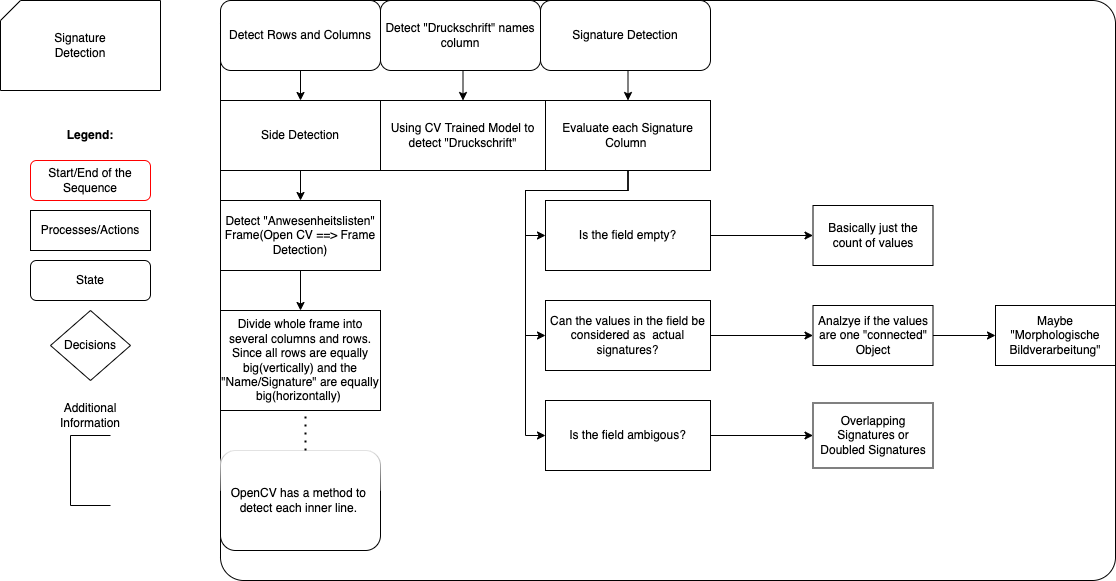

The diagram above was exported from draw.io. Its source (the exported page's mxGraphModel, read from the mxfile embedded in the PNG):
<mxGraphModel dx="1188" dy="546" grid="1" gridSize="10" guides="1" tooltips="1" connect="1" arrows="1" fold="1" page="1" pageScale="1" pageWidth="827" pageHeight="1169" math="0" shadow="0">
  <root>
    <mxCell id="WIyWlLk6GJQsqaUBKTNV-0" />
    <mxCell id="WIyWlLk6GJQsqaUBKTNV-1" parent="WIyWlLk6GJQsqaUBKTNV-0" />
    <mxCell id="XL0CJSornGPtuZBDjpRW-4" value="" style="rounded=1;whiteSpace=wrap;html=1;arcSize=4;" parent="WIyWlLk6GJQsqaUBKTNV-1" vertex="1">
      <mxGeometry x="280" y="40" width="895" height="580" as="geometry" />
    </mxCell>
    <mxCell id="CbuRB8H8sCCOuhlkq7PC-52" value="Start/End of the Sequence" style="rounded=1;whiteSpace=wrap;html=1;fontSize=12;glass=0;strokeWidth=1;shadow=0;strokeColor=#FF0000;" parent="WIyWlLk6GJQsqaUBKTNV-1" vertex="1">
      <mxGeometry x="90" y="250" width="120" height="40" as="geometry" />
    </mxCell>
    <mxCell id="CbuRB8H8sCCOuhlkq7PC-53" value="Processes/Actions" style="rounded=0;whiteSpace=wrap;html=1;fontSize=12;glass=0;strokeWidth=1;shadow=0;" parent="WIyWlLk6GJQsqaUBKTNV-1" vertex="1">
      <mxGeometry x="90" y="250" width="120" height="40" as="geometry" />
    </mxCell>
    <mxCell id="CbuRB8H8sCCOuhlkq7PC-54" value="Decisions" style="rhombus;whiteSpace=wrap;html=1;" parent="WIyWlLk6GJQsqaUBKTNV-1" vertex="1">
      <mxGeometry x="110" y="350" width="80" height="70" as="geometry" />
    </mxCell>
    <mxCell id="CbuRB8H8sCCOuhlkq7PC-56" value="" style="shape=partialRectangle;whiteSpace=wrap;html=1;bottom=1;right=1;left=1;top=0;fillColor=none;routingCenterX=-0.5;rotation=90;" parent="WIyWlLk6GJQsqaUBKTNV-1" vertex="1">
      <mxGeometry x="115" y="490" width="70" height="40" as="geometry" />
    </mxCell>
    <mxCell id="CbuRB8H8sCCOuhlkq7PC-57" value="Additional Information" style="text;html=1;strokeColor=none;fillColor=none;align=center;verticalAlign=middle;whiteSpace=wrap;rounded=0;" parent="WIyWlLk6GJQsqaUBKTNV-1" vertex="1">
      <mxGeometry x="120" y="440" width="60" height="30" as="geometry" />
    </mxCell>
    <mxCell id="CbuRB8H8sCCOuhlkq7PC-66" value="" style="verticalLabelPosition=bottom;verticalAlign=top;html=1;shape=card;whiteSpace=wrap;size=20;arcSize=12;align=center;" parent="WIyWlLk6GJQsqaUBKTNV-1" vertex="1">
      <mxGeometry x="60" y="40" width="160" height="90" as="geometry" />
    </mxCell>
    <mxCell id="CbuRB8H8sCCOuhlkq7PC-67" value="Signature&lt;br&gt;Detection" style="text;html=1;strokeColor=none;fillColor=none;align=center;verticalAlign=middle;whiteSpace=wrap;rounded=0;" parent="WIyWlLk6GJQsqaUBKTNV-1" vertex="1">
      <mxGeometry x="110" y="70" width="60" height="30" as="geometry" />
    </mxCell>
    <mxCell id="CbuRB8H8sCCOuhlkq7PC-68" value="&lt;b&gt;Legend:&lt;/b&gt;" style="text;html=1;strokeColor=none;fillColor=none;align=center;verticalAlign=middle;whiteSpace=wrap;rounded=0;" parent="WIyWlLk6GJQsqaUBKTNV-1" vertex="1">
      <mxGeometry x="120" y="160" width="60" height="30" as="geometry" />
    </mxCell>
    <mxCell id="CbuRB8H8sCCOuhlkq7PC-69" value="Start/End of the Sequence" style="rounded=1;whiteSpace=wrap;html=1;fontSize=12;glass=0;strokeWidth=1;shadow=0;strokeColor=#FF0000;" parent="WIyWlLk6GJQsqaUBKTNV-1" vertex="1">
      <mxGeometry x="90" y="200" width="120" height="40" as="geometry" />
    </mxCell>
    <mxCell id="XL0CJSornGPtuZBDjpRW-1" value="State" style="rounded=1;whiteSpace=wrap;html=1;fontSize=12;glass=0;strokeWidth=1;shadow=0;" parent="WIyWlLk6GJQsqaUBKTNV-1" vertex="1">
      <mxGeometry x="90" y="300" width="120" height="40" as="geometry" />
    </mxCell>
    <mxCell id="XL0CJSornGPtuZBDjpRW-7" style="edgeStyle=orthogonalEdgeStyle;rounded=0;orthogonalLoop=1;jettySize=auto;html=1;entryX=0.5;entryY=0;entryDx=0;entryDy=0;" parent="WIyWlLk6GJQsqaUBKTNV-1" source="XL0CJSornGPtuZBDjpRW-0" target="XL0CJSornGPtuZBDjpRW-6" edge="1">
      <mxGeometry relative="1" as="geometry" />
    </mxCell>
    <mxCell id="XL0CJSornGPtuZBDjpRW-0" value="Detect Rows and Columns" style="rounded=1;whiteSpace=wrap;html=1;fontSize=12;glass=0;strokeWidth=1;shadow=0;" parent="WIyWlLk6GJQsqaUBKTNV-1" vertex="1">
      <mxGeometry x="280" y="40" width="160" height="70" as="geometry" />
    </mxCell>
    <mxCell id="XL0CJSornGPtuZBDjpRW-26" style="edgeStyle=orthogonalEdgeStyle;rounded=0;orthogonalLoop=1;jettySize=auto;html=1;entryX=0.5;entryY=0;entryDx=0;entryDy=0;exitX=0.5;exitY=1;exitDx=0;exitDy=0;" parent="WIyWlLk6GJQsqaUBKTNV-1" source="XL0CJSornGPtuZBDjpRW-2" target="XL0CJSornGPtuZBDjpRW-12" edge="1">
      <mxGeometry relative="1" as="geometry" />
    </mxCell>
    <mxCell id="XL0CJSornGPtuZBDjpRW-2" value="Detect &quot;Druckschrift&quot; names column" style="rounded=1;whiteSpace=wrap;html=1;fontSize=12;glass=0;strokeWidth=1;shadow=0;" parent="WIyWlLk6GJQsqaUBKTNV-1" vertex="1">
      <mxGeometry x="440" y="40" width="160" height="70" as="geometry" />
    </mxCell>
    <mxCell id="XL0CJSornGPtuZBDjpRW-27" style="edgeStyle=orthogonalEdgeStyle;rounded=0;orthogonalLoop=1;jettySize=auto;html=1;entryX=0.5;entryY=0;entryDx=0;entryDy=0;exitX=0.5;exitY=1;exitDx=0;exitDy=0;" parent="WIyWlLk6GJQsqaUBKTNV-1" source="XL0CJSornGPtuZBDjpRW-3" target="XL0CJSornGPtuZBDjpRW-13" edge="1">
      <mxGeometry relative="1" as="geometry" />
    </mxCell>
    <mxCell id="XL0CJSornGPtuZBDjpRW-3" value="Signature Detection" style="rounded=1;whiteSpace=wrap;html=1;fontSize=12;glass=0;strokeWidth=1;shadow=0;" parent="WIyWlLk6GJQsqaUBKTNV-1" vertex="1">
      <mxGeometry x="600" y="40" width="170" height="70" as="geometry" />
    </mxCell>
    <mxCell id="XL0CJSornGPtuZBDjpRW-10" style="edgeStyle=orthogonalEdgeStyle;rounded=0;orthogonalLoop=1;jettySize=auto;html=1;exitX=0.5;exitY=1;exitDx=0;exitDy=0;entryX=0.5;entryY=0;entryDx=0;entryDy=0;" parent="WIyWlLk6GJQsqaUBKTNV-1" source="XL0CJSornGPtuZBDjpRW-6" target="XL0CJSornGPtuZBDjpRW-8" edge="1">
      <mxGeometry relative="1" as="geometry" />
    </mxCell>
    <mxCell id="XL0CJSornGPtuZBDjpRW-6" value="Side Detection" style="rounded=0;whiteSpace=wrap;html=1;fontSize=12;glass=0;strokeWidth=1;shadow=0;" parent="WIyWlLk6GJQsqaUBKTNV-1" vertex="1">
      <mxGeometry x="280" y="140" width="160" height="70" as="geometry" />
    </mxCell>
    <mxCell id="XL0CJSornGPtuZBDjpRW-11" style="edgeStyle=orthogonalEdgeStyle;rounded=0;orthogonalLoop=1;jettySize=auto;html=1;entryX=0.5;entryY=0;entryDx=0;entryDy=0;" parent="WIyWlLk6GJQsqaUBKTNV-1" source="XL0CJSornGPtuZBDjpRW-8" target="XL0CJSornGPtuZBDjpRW-9" edge="1">
      <mxGeometry relative="1" as="geometry" />
    </mxCell>
    <mxCell id="XL0CJSornGPtuZBDjpRW-8" value="Detect &quot;Anwesenheitslisten&quot; Frame(Open CV ==&amp;gt; Frame Detection)" style="rounded=0;whiteSpace=wrap;html=1;fontSize=12;glass=0;strokeWidth=1;shadow=0;" parent="WIyWlLk6GJQsqaUBKTNV-1" vertex="1">
      <mxGeometry x="280" y="240" width="160" height="70" as="geometry" />
    </mxCell>
    <mxCell id="XL0CJSornGPtuZBDjpRW-9" value="Divide whole frame into several columns and rows. Since all rows are equally big(vertically) and the &quot;Name/Signature&quot; are equally big(horizontally)&amp;nbsp;" style="rounded=0;whiteSpace=wrap;html=1;fontSize=12;glass=0;strokeWidth=1;shadow=0;" parent="WIyWlLk6GJQsqaUBKTNV-1" vertex="1">
      <mxGeometry x="280" y="350" width="160" height="100" as="geometry" />
    </mxCell>
    <mxCell id="XL0CJSornGPtuZBDjpRW-12" value="Using CV Trained Model to detect &quot;Druckschrift&quot;" style="rounded=0;whiteSpace=wrap;html=1;fontSize=12;glass=0;strokeWidth=1;shadow=0;" parent="WIyWlLk6GJQsqaUBKTNV-1" vertex="1">
      <mxGeometry x="440" y="140" width="165" height="70" as="geometry" />
    </mxCell>
    <mxCell id="XL0CJSornGPtuZBDjpRW-28" style="edgeStyle=orthogonalEdgeStyle;rounded=0;orthogonalLoop=1;jettySize=auto;html=1;entryX=0;entryY=0.5;entryDx=0;entryDy=0;" parent="WIyWlLk6GJQsqaUBKTNV-1" source="XL0CJSornGPtuZBDjpRW-13" target="XL0CJSornGPtuZBDjpRW-14" edge="1">
      <mxGeometry relative="1" as="geometry" />
    </mxCell>
    <mxCell id="XL0CJSornGPtuZBDjpRW-31" style="edgeStyle=orthogonalEdgeStyle;rounded=0;orthogonalLoop=1;jettySize=auto;html=1;entryX=0;entryY=0.5;entryDx=0;entryDy=0;" parent="WIyWlLk6GJQsqaUBKTNV-1" source="XL0CJSornGPtuZBDjpRW-13" target="XL0CJSornGPtuZBDjpRW-15" edge="1">
      <mxGeometry relative="1" as="geometry">
        <Array as="points">
          <mxPoint x="688" y="230" />
          <mxPoint x="585" y="230" />
          <mxPoint x="585" y="375" />
        </Array>
      </mxGeometry>
    </mxCell>
    <mxCell id="XL0CJSornGPtuZBDjpRW-32" style="edgeStyle=orthogonalEdgeStyle;rounded=0;orthogonalLoop=1;jettySize=auto;html=1;entryX=0;entryY=0.5;entryDx=0;entryDy=0;" parent="WIyWlLk6GJQsqaUBKTNV-1" source="XL0CJSornGPtuZBDjpRW-13" target="XL0CJSornGPtuZBDjpRW-16" edge="1">
      <mxGeometry relative="1" as="geometry">
        <Array as="points">
          <mxPoint x="688" y="230" />
          <mxPoint x="585" y="230" />
          <mxPoint x="585" y="475" />
        </Array>
      </mxGeometry>
    </mxCell>
    <mxCell id="XL0CJSornGPtuZBDjpRW-13" value="Evaluate each Signature Column&amp;nbsp;" style="rounded=0;whiteSpace=wrap;html=1;fontSize=12;glass=0;strokeWidth=1;shadow=0;" parent="WIyWlLk6GJQsqaUBKTNV-1" vertex="1">
      <mxGeometry x="605" y="140" width="165" height="70" as="geometry" />
    </mxCell>
    <mxCell id="XL0CJSornGPtuZBDjpRW-18" value="" style="edgeStyle=orthogonalEdgeStyle;rounded=0;orthogonalLoop=1;jettySize=auto;html=1;" parent="WIyWlLk6GJQsqaUBKTNV-1" source="XL0CJSornGPtuZBDjpRW-14" target="XL0CJSornGPtuZBDjpRW-17" edge="1">
      <mxGeometry relative="1" as="geometry" />
    </mxCell>
    <mxCell id="XL0CJSornGPtuZBDjpRW-14" value="Is the field empty?" style="rounded=0;whiteSpace=wrap;html=1;fontSize=12;glass=0;strokeWidth=1;shadow=0;" parent="WIyWlLk6GJQsqaUBKTNV-1" vertex="1">
      <mxGeometry x="605" y="240" width="165" height="70" as="geometry" />
    </mxCell>
    <mxCell id="XL0CJSornGPtuZBDjpRW-20" value="" style="edgeStyle=orthogonalEdgeStyle;rounded=0;orthogonalLoop=1;jettySize=auto;html=1;" parent="WIyWlLk6GJQsqaUBKTNV-1" source="XL0CJSornGPtuZBDjpRW-15" target="XL0CJSornGPtuZBDjpRW-19" edge="1">
      <mxGeometry relative="1" as="geometry" />
    </mxCell>
    <mxCell id="XL0CJSornGPtuZBDjpRW-15" value="Can the values in the field be considered as&amp;nbsp; actual signatures?" style="rounded=0;whiteSpace=wrap;html=1;fontSize=12;glass=0;strokeWidth=1;shadow=0;" parent="WIyWlLk6GJQsqaUBKTNV-1" vertex="1">
      <mxGeometry x="605" y="340" width="165" height="70" as="geometry" />
    </mxCell>
    <mxCell id="XL0CJSornGPtuZBDjpRW-33" style="edgeStyle=orthogonalEdgeStyle;rounded=0;orthogonalLoop=1;jettySize=auto;html=1;entryX=0;entryY=0.5;entryDx=0;entryDy=0;" parent="WIyWlLk6GJQsqaUBKTNV-1" source="XL0CJSornGPtuZBDjpRW-16" target="XL0CJSornGPtuZBDjpRW-23" edge="1">
      <mxGeometry relative="1" as="geometry" />
    </mxCell>
    <mxCell id="XL0CJSornGPtuZBDjpRW-16" value="Is the field ambigous?" style="rounded=0;whiteSpace=wrap;html=1;fontSize=12;glass=0;strokeWidth=1;shadow=0;" parent="WIyWlLk6GJQsqaUBKTNV-1" vertex="1">
      <mxGeometry x="605" y="440" width="165" height="70" as="geometry" />
    </mxCell>
    <mxCell id="XL0CJSornGPtuZBDjpRW-17" value="Basically just the count of values" style="whiteSpace=wrap;html=1;rounded=0;glass=0;strokeWidth=1;shadow=0;" parent="WIyWlLk6GJQsqaUBKTNV-1" vertex="1">
      <mxGeometry x="872.5" y="245" width="120" height="60" as="geometry" />
    </mxCell>
    <mxCell id="XL0CJSornGPtuZBDjpRW-22" style="edgeStyle=orthogonalEdgeStyle;rounded=0;orthogonalLoop=1;jettySize=auto;html=1;entryX=0;entryY=0.5;entryDx=0;entryDy=0;" parent="WIyWlLk6GJQsqaUBKTNV-1" source="XL0CJSornGPtuZBDjpRW-19" target="XL0CJSornGPtuZBDjpRW-21" edge="1">
      <mxGeometry relative="1" as="geometry" />
    </mxCell>
    <mxCell id="XL0CJSornGPtuZBDjpRW-19" value="Analzye if the values are one &quot;connected&quot; Object" style="whiteSpace=wrap;html=1;rounded=0;glass=0;strokeWidth=1;shadow=0;" parent="WIyWlLk6GJQsqaUBKTNV-1" vertex="1">
      <mxGeometry x="872.5" y="345" width="120" height="60" as="geometry" />
    </mxCell>
    <mxCell id="XL0CJSornGPtuZBDjpRW-21" value="Maybe &quot;Morphologische Bildverarbeitung&quot;" style="whiteSpace=wrap;html=1;rounded=0;glass=0;strokeWidth=1;shadow=0;" parent="WIyWlLk6GJQsqaUBKTNV-1" vertex="1">
      <mxGeometry x="1055" y="345" width="120" height="60" as="geometry" />
    </mxCell>
    <mxCell id="XL0CJSornGPtuZBDjpRW-23" value="Overlapping Signatures or Doubled Signatures" style="whiteSpace=wrap;html=1;rounded=0;glass=0;strokeWidth=1;shadow=0;" parent="WIyWlLk6GJQsqaUBKTNV-1" vertex="1">
      <mxGeometry x="872.5" y="442.5" width="120" height="65" as="geometry" />
    </mxCell>
    <mxCell id="XL0CJSornGPtuZBDjpRW-24" value="OpenCV has a method to&amp;nbsp; detect each inner line.&amp;nbsp;" style="rounded=1;whiteSpace=wrap;html=1;fontSize=12;glass=1;strokeWidth=1;shadow=0;" parent="WIyWlLk6GJQsqaUBKTNV-1" vertex="1">
      <mxGeometry x="280" y="490" width="160" height="100" as="geometry" />
    </mxCell>
    <mxCell id="XL0CJSornGPtuZBDjpRW-25" value="" style="endArrow=none;dashed=1;html=1;dashPattern=1 3;strokeWidth=2;rounded=0;" parent="WIyWlLk6GJQsqaUBKTNV-1" edge="1">
      <mxGeometry width="50" height="50" relative="1" as="geometry">
        <mxPoint x="365" y="490" as="sourcePoint" />
        <mxPoint x="365" y="450" as="targetPoint" />
      </mxGeometry>
    </mxCell>
  </root>
</mxGraphModel>